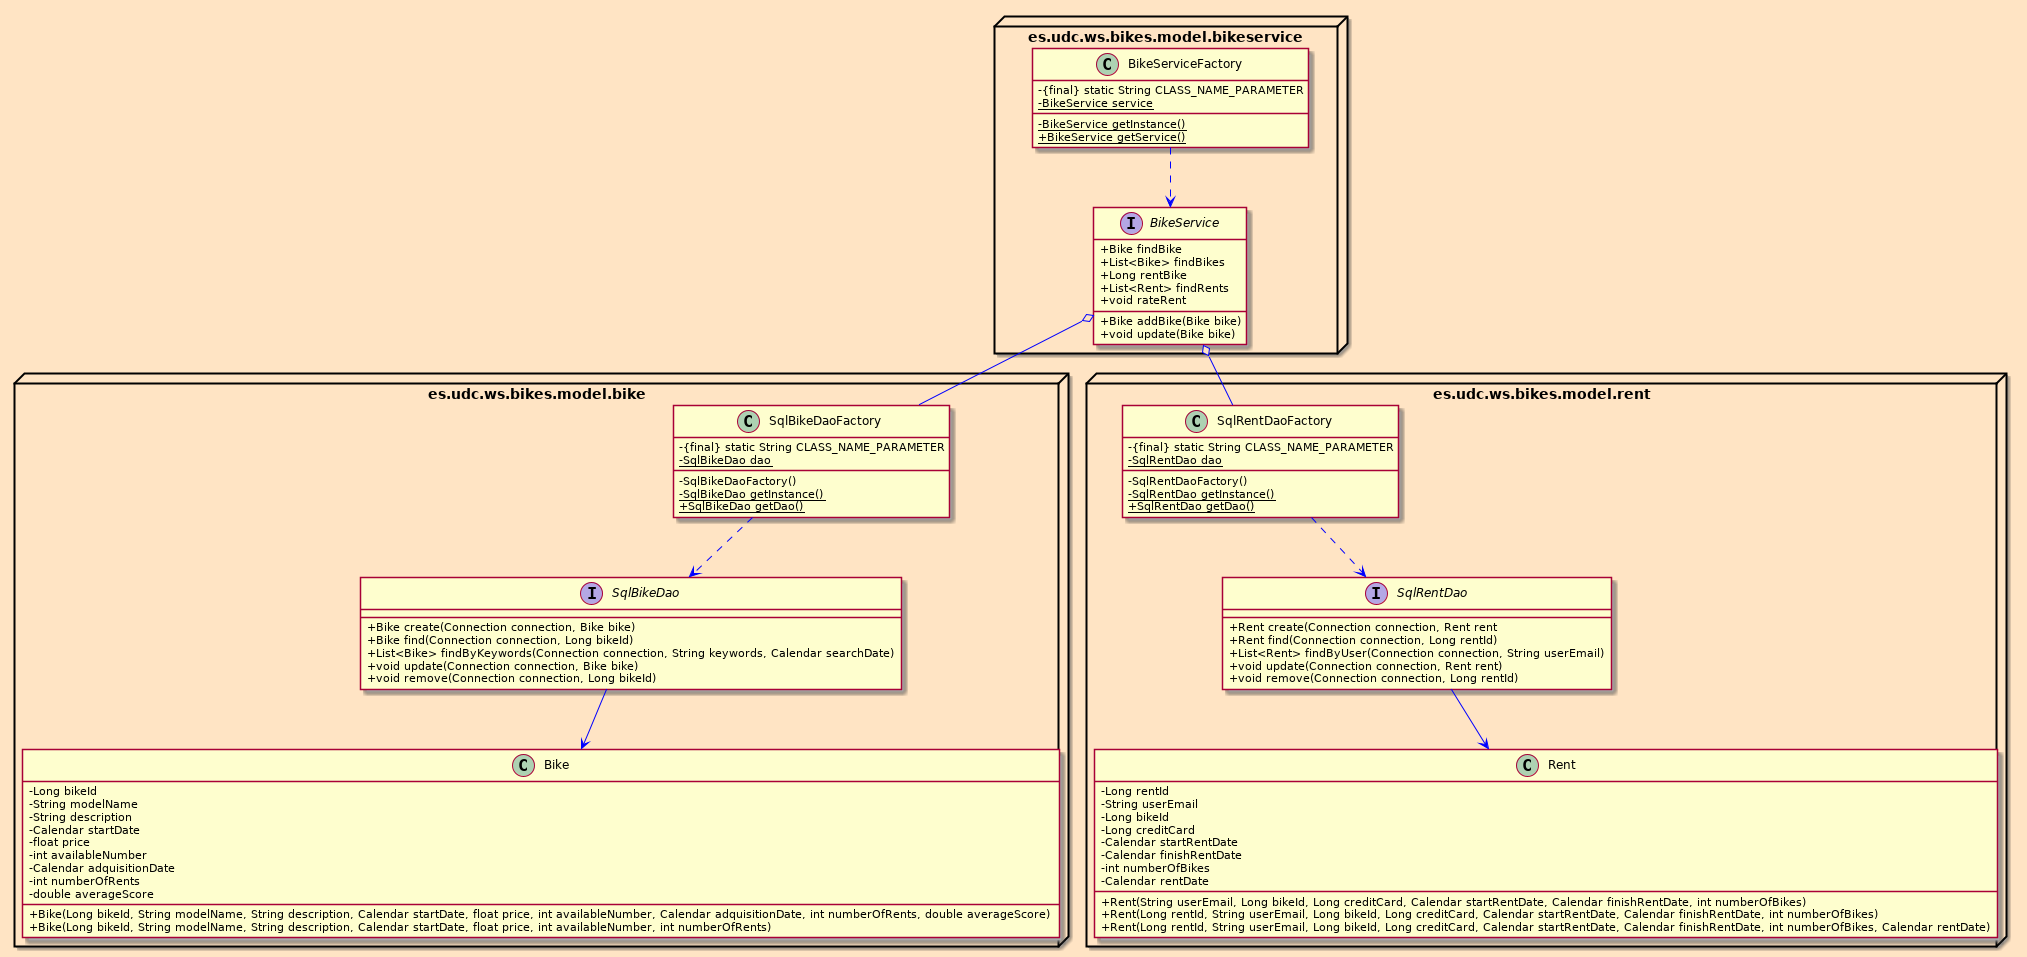

The diagram above was rendered by PlantUML. Its source (embedded in the PNG):
@startuml

skinparam {
	classAttributeIconSize 0
	BackgroundColor Bisque
	ArrowColor Blue
	BorderColor BurlyWood
}

package es.udc.ws.bikes.model.bike <<Node>> {
	
	SqlBikeDao --> Bike
	SqlBikeDaoFactory ..> SqlBikeDao 

	class Bike {
		- Long bikeId
  		- String modelName
  		- String description
  		- Calendar startDate
  		- float price
  		- int availableNumber
  		- Calendar adquisitionDate
  		- int numberOfRents
  		- double averageScore

  		+ Bike(Long bikeId, String modelName, String description, Calendar startDate, float price, int availableNumber, Calendar adquisitionDate, int numberOfRents, double averageScore)
  		+ Bike(Long bikeId, String modelName, String description, Calendar startDate, float price, int availableNumber, int numberOfRents)
	}

	interface SqlBikeDao {
		+ Bike create(Connection connection, Bike bike)
		+ Bike find(Connection connection, Long bikeId)
		+ List<Bike> findByKeywords(Connection connection, String keywords, Calendar searchDate)
		+ void update(Connection connection, Bike bike)
		+ void remove(Connection connection, Long bikeId)	
	} 

	class SqlBikeDaoFactory {
		- {final} static String CLASS_NAME_PARAMETER 
		- {static} SqlBikeDao dao 

		- SqlBikeDaoFactory() 
		- {static} SqlBikeDao getInstance() 
		+ {static} SqlBikeDao getDao()
	}
}

package es.udc.ws.bikes.model.rent <<Node>> {
	
	SqlRentDao --> Rent
	SqlRentDaoFactory ..> SqlRentDao 

	class Rent {
		- Long rentId
  		- String userEmail
  		- Long bikeId
  		- Long creditCard
  		- Calendar startRentDate
  		- Calendar finishRentDate
  		- int numberOfBikes
  		- Calendar rentDate

  		+ Rent(String userEmail, Long bikeId, Long creditCard, Calendar startRentDate, Calendar finishRentDate, int numberOfBikes)
		+ Rent(Long rentId, String userEmail, Long bikeId, Long creditCard, Calendar startRentDate, Calendar finishRentDate, int numberOfBikes)
  		+ Rent(Long rentId, String userEmail, Long bikeId, Long creditCard, Calendar startRentDate, Calendar finishRentDate, int numberOfBikes, Calendar rentDate)
	}

	interface SqlRentDao {
		+ Rent create(Connection connection, Rent rent
  		+ Rent find(Connection connection, Long rentId) 
  		+ List<Rent> findByUser(Connection connection, String userEmail)
  		+ void update(Connection connection, Rent rent) 
  		+ void remove(Connection connection, Long rentId)
	}

	class SqlRentDaoFactory {
		- {final} static String CLASS_NAME_PARAMETER
    	- {static} SqlRentDao dao 

    	- SqlRentDaoFactory() 
    	- {static} SqlRentDao getInstance() 
    	+ {static} SqlRentDao getDao()
	}
}

package es.udc.ws.bikes.model.bikeservice <<Node>> {

	BikeService o-- SqlBikeDaoFactory
	BikeService o-- SqlRentDaoFactory

	BikeServiceFactory ..> BikeService 

	class BikeServiceFactory {
		- {final} static String CLASS_NAME_PARAMETER
		- {static} BikeService service

		- {static} BikeService getInstance()
		+ {static} BikeService getService()
	}

	interface BikeService {
		+ Bike addBike(Bike bike)
		+ void update(Bike bike) 
		+ Bike findBike
		+ List<Bike> findBikes
		+ Long rentBike
		+ List<Rent> findRents
		+ void rateRent
	}
}

@enduml